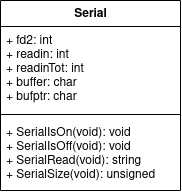

The diagram above was exported from draw.io. Its source (the exported page's mxGraphModel, read from the mxfile embedded in the PNG):
<mxGraphModel dx="599" dy="306" grid="1" gridSize="10" guides="1" tooltips="1" connect="1" arrows="1" fold="1" page="1" pageScale="1" pageWidth="850" pageHeight="1100" math="0" shadow="0">
  <root>
    <mxCell id="0" />
    <mxCell id="1" parent="0" />
    <mxCell id="2zPYqB9HgdhKlkgPOFCb-5" value="Serial" style="swimlane;fontStyle=1;align=center;verticalAlign=top;childLayout=stackLayout;horizontal=1;startSize=26;horizontalStack=0;resizeParent=1;resizeParentMax=0;resizeLast=0;collapsible=1;marginBottom=0;html=1;" vertex="1" parent="1">
      <mxGeometry x="350" y="200" width="180" height="190" as="geometry" />
    </mxCell>
    <mxCell id="2zPYqB9HgdhKlkgPOFCb-6" value="+ fd2: int&#10;+ readin: int&#10;+ readinTot: int&#10;+ buffer: char&#10;+ bufptr: char&#10;" style="text;strokeColor=none;fillColor=none;align=left;verticalAlign=top;spacingLeft=4;spacingRight=4;overflow=hidden;rotatable=0;points=[[0,0.5],[1,0.5]];portConstraint=eastwest;" vertex="1" parent="2zPYqB9HgdhKlkgPOFCb-5">
      <mxGeometry y="26" width="180" height="84" as="geometry" />
    </mxCell>
    <mxCell id="2zPYqB9HgdhKlkgPOFCb-7" value="" style="line;strokeWidth=1;fillColor=none;align=left;verticalAlign=middle;spacingTop=-1;spacingLeft=3;spacingRight=3;rotatable=0;labelPosition=right;points=[];portConstraint=eastwest;strokeColor=inherit;" vertex="1" parent="2zPYqB9HgdhKlkgPOFCb-5">
      <mxGeometry y="110" width="180" height="8" as="geometry" />
    </mxCell>
    <mxCell id="2zPYqB9HgdhKlkgPOFCb-8" value="+ SerialIsOn(void): void&#10;+ SerialIsOff(void): void&#10;+ SerialRead(void): string&#10;+ SerialSize(void): unsigned&#10;" style="text;strokeColor=none;fillColor=none;align=left;verticalAlign=top;spacingLeft=4;spacingRight=4;overflow=hidden;rotatable=0;points=[[0,0.5],[1,0.5]];portConstraint=eastwest;" vertex="1" parent="2zPYqB9HgdhKlkgPOFCb-5">
      <mxGeometry y="118" width="180" height="72" as="geometry" />
    </mxCell>
  </root>
</mxGraphModel>